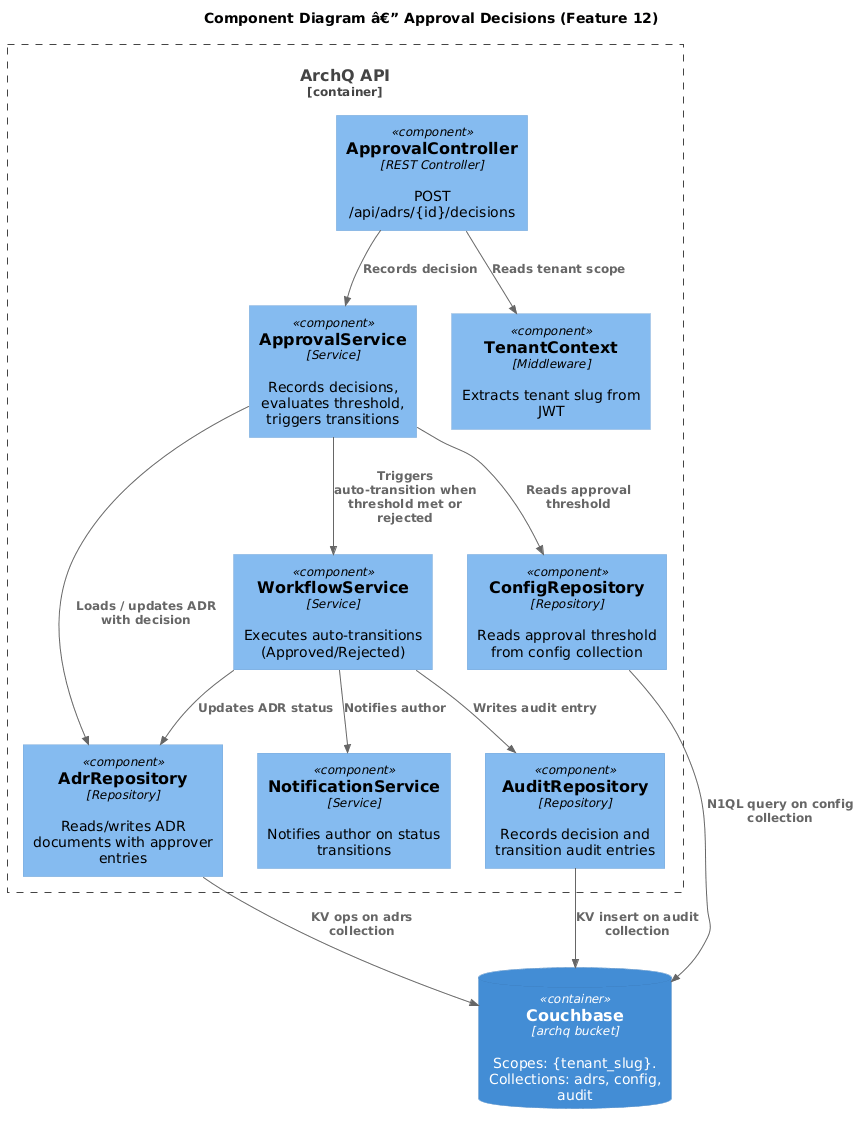

The diagram above was rendered by PlantUML. Its source (embedded in the PNG):
@startuml
!include https://raw.githubusercontent.com/plantuml-stdlib/C4-PlantUML/master/C4_Component.puml

title Component Diagram â€” Approval Decisions (Feature 12)

Container_Boundary(api, "ArchQ API") {
    Component(ctrl, "ApprovalController", "REST Controller", "POST /api/adrs/{id}/decisions")
    Component(appSvc, "ApprovalService", "Service", "Records decisions, evaluates threshold, triggers transitions")
    Component(wfSvc, "WorkflowService", "Service", "Executes auto-transitions (Approved/Rejected)")
    Component(configRepo, "ConfigRepository", "Repository", "Reads approval threshold from config collection")
    Component(adrRepo, "AdrRepository", "Repository", "Reads/writes ADR documents with approver entries")
    Component(auditRepo, "AuditRepository", "Repository", "Records decision and transition audit entries")
    Component(notifSvc, "NotificationService", "Service", "Notifies author on status transitions")
    Component(tenantCtx, "TenantContext", "Middleware", "Extracts tenant slug from JWT")
}

ContainerDb(cb, "Couchbase", "archq bucket", "Scopes: {tenant_slug}. Collections: adrs, config, audit")

Rel(ctrl, appSvc, "Records decision")
Rel(appSvc, adrRepo, "Loads / updates ADR with decision")
Rel(appSvc, configRepo, "Reads approval threshold")
Rel(appSvc, wfSvc, "Triggers auto-transition when threshold met or rejected")
Rel(wfSvc, adrRepo, "Updates ADR status")
Rel(wfSvc, auditRepo, "Writes audit entry")
Rel(wfSvc, notifSvc, "Notifies author")
Rel(adrRepo, cb, "KV ops on adrs collection")
Rel(configRepo, cb, "N1QL query on config collection")
Rel(auditRepo, cb, "KV insert on audit collection")
Rel(ctrl, tenantCtx, "Reads tenant scope")
@enduml